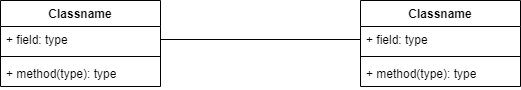

The diagram above was exported from draw.io. Its source (the exported page's mxGraphModel, read from the mxfile embedded in the PNG):
<mxGraphModel dx="1029" dy="689" grid="1" gridSize="10" guides="1" tooltips="1" connect="1" arrows="1" fold="1" page="1" pageScale="1" pageWidth="827" pageHeight="1169" math="0" shadow="0">
  <root>
    <mxCell id="0" />
    <mxCell id="1" parent="0" />
    <mxCell id="bw7b64EC4miByFw2o23b-1" value="Classname" style="swimlane;fontStyle=1;align=center;verticalAlign=top;childLayout=stackLayout;horizontal=1;startSize=26;horizontalStack=0;resizeParent=1;resizeParentMax=0;resizeLast=0;collapsible=1;marginBottom=0;whiteSpace=wrap;html=1;" vertex="1" parent="1">
      <mxGeometry x="160" y="160" width="160" height="86" as="geometry" />
    </mxCell>
    <mxCell id="bw7b64EC4miByFw2o23b-2" value="+ field: type" style="text;strokeColor=none;fillColor=none;align=left;verticalAlign=top;spacingLeft=4;spacingRight=4;overflow=hidden;rotatable=0;points=[[0,0.5],[1,0.5]];portConstraint=eastwest;whiteSpace=wrap;html=1;" vertex="1" parent="bw7b64EC4miByFw2o23b-1">
      <mxGeometry y="26" width="160" height="26" as="geometry" />
    </mxCell>
    <mxCell id="bw7b64EC4miByFw2o23b-3" value="" style="line;strokeWidth=1;fillColor=none;align=left;verticalAlign=middle;spacingTop=-1;spacingLeft=3;spacingRight=3;rotatable=0;labelPosition=right;points=[];portConstraint=eastwest;strokeColor=inherit;" vertex="1" parent="bw7b64EC4miByFw2o23b-1">
      <mxGeometry y="52" width="160" height="8" as="geometry" />
    </mxCell>
    <mxCell id="bw7b64EC4miByFw2o23b-4" value="+ method(type): type" style="text;strokeColor=none;fillColor=none;align=left;verticalAlign=top;spacingLeft=4;spacingRight=4;overflow=hidden;rotatable=0;points=[[0,0.5],[1,0.5]];portConstraint=eastwest;whiteSpace=wrap;html=1;" vertex="1" parent="bw7b64EC4miByFw2o23b-1">
      <mxGeometry y="60" width="160" height="26" as="geometry" />
    </mxCell>
    <mxCell id="bw7b64EC4miByFw2o23b-5" value="Classname" style="swimlane;fontStyle=1;align=center;verticalAlign=top;childLayout=stackLayout;horizontal=1;startSize=26;horizontalStack=0;resizeParent=1;resizeParentMax=0;resizeLast=0;collapsible=1;marginBottom=0;whiteSpace=wrap;html=1;" vertex="1" parent="1">
      <mxGeometry x="520" y="160" width="160" height="86" as="geometry" />
    </mxCell>
    <mxCell id="bw7b64EC4miByFw2o23b-6" value="+ field: type" style="text;strokeColor=none;fillColor=none;align=left;verticalAlign=top;spacingLeft=4;spacingRight=4;overflow=hidden;rotatable=0;points=[[0,0.5],[1,0.5]];portConstraint=eastwest;whiteSpace=wrap;html=1;" vertex="1" parent="bw7b64EC4miByFw2o23b-5">
      <mxGeometry y="26" width="160" height="26" as="geometry" />
    </mxCell>
    <mxCell id="bw7b64EC4miByFw2o23b-7" value="" style="line;strokeWidth=1;fillColor=none;align=left;verticalAlign=middle;spacingTop=-1;spacingLeft=3;spacingRight=3;rotatable=0;labelPosition=right;points=[];portConstraint=eastwest;strokeColor=inherit;" vertex="1" parent="bw7b64EC4miByFw2o23b-5">
      <mxGeometry y="52" width="160" height="8" as="geometry" />
    </mxCell>
    <mxCell id="bw7b64EC4miByFw2o23b-8" value="+ method(type): type" style="text;strokeColor=none;fillColor=none;align=left;verticalAlign=top;spacingLeft=4;spacingRight=4;overflow=hidden;rotatable=0;points=[[0,0.5],[1,0.5]];portConstraint=eastwest;whiteSpace=wrap;html=1;" vertex="1" parent="bw7b64EC4miByFw2o23b-5">
      <mxGeometry y="60" width="160" height="26" as="geometry" />
    </mxCell>
    <mxCell id="bw7b64EC4miByFw2o23b-9" style="edgeStyle=orthogonalEdgeStyle;rounded=0;orthogonalLoop=1;jettySize=auto;html=1;exitX=1;exitY=0.5;exitDx=0;exitDy=0;entryX=0;entryY=0.5;entryDx=0;entryDy=0;endArrow=none;endFill=0;" edge="1" parent="1" source="bw7b64EC4miByFw2o23b-2" target="bw7b64EC4miByFw2o23b-6">
      <mxGeometry relative="1" as="geometry" />
    </mxCell>
  </root>
</mxGraphModel>